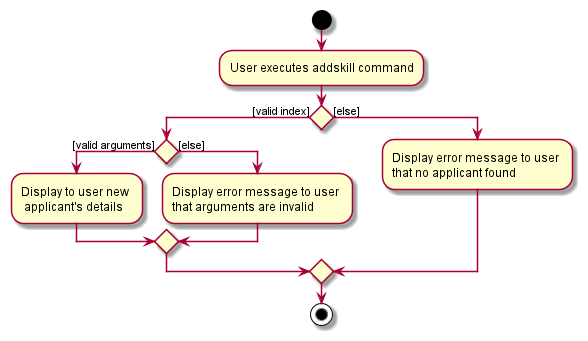

The diagram above was rendered by PlantUML. Its source (embedded in the PNG):
@startuml
'https://plantuml.com/activity-diagram-beta

start
:User executes addskill command;
if () then ([valid index])
    if () then ([valid arguments])
    :Display to user new \n applicant's details;
    else ([else])
    :Display error message to user \nthat arguments are invalid;
    endif
else ([else])
:Display error message to user \nthat no applicant found;
endif

stop

@enduml